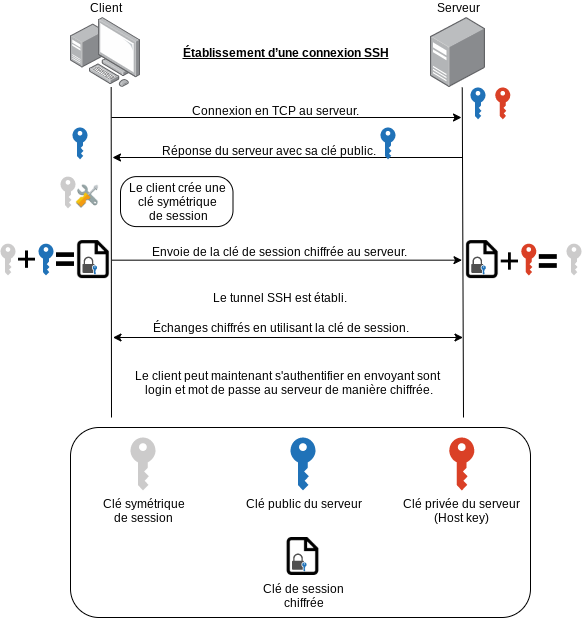

The diagram above was exported from draw.io. Its source (the exported page's mxGraphModel, read from the mxfile embedded in the PNG):
<mxGraphModel dx="1102" dy="624" grid="1" gridSize="10" guides="1" tooltips="1" connect="1" arrows="1" fold="1" page="1" pageScale="1" pageWidth="1169" pageHeight="827" background="#ffffff" math="0" shadow="0">
  <root>
    <mxCell id="0" />
    <mxCell id="9yVWuN1DPfYGKHYCkYdu-1" parent="0" />
    <mxCell id="gXf-LT5jgUrDh3A8PXlK-4" value="" style="group" parent="9yVWuN1DPfYGKHYCkYdu-1" vertex="1" connectable="0">
      <mxGeometry x="10" y="20" width="581" height="600" as="geometry" />
    </mxCell>
    <mxCell id="Z1IiEm9jBEUbQpGg2qAU-0" value="" style="pointerEvents=1;shadow=0;dashed=0;html=1;strokeColor=none;labelPosition=center;verticalLabelPosition=bottom;verticalAlign=top;outlineConnect=0;align=center;shape=mxgraph.office.security.key_permissions;fillColor=#DA4026;" parent="gXf-LT5jgUrDh3A8PXlK-4" vertex="1">
      <mxGeometry x="520.8" y="226.2" width="15" height="31.8" as="geometry" />
    </mxCell>
    <mxCell id="Z1IiEm9jBEUbQpGg2qAU-1" value="" style="pointerEvents=1;shadow=0;dashed=0;html=1;strokeColor=none;labelPosition=center;verticalLabelPosition=bottom;verticalAlign=top;outlineConnect=0;align=center;shape=mxgraph.office.security.key_permissions;fillColor=#CCCBCB;movable=1;resizable=1;rotatable=1;deletable=1;editable=1;connectable=1;" parent="gXf-LT5jgUrDh3A8PXlK-4" vertex="1">
      <mxGeometry x="566" y="226.2" width="15" height="31.8" as="geometry" />
    </mxCell>
    <mxCell id="Z1IiEm9jBEUbQpGg2qAU-2" value="" style="shape=image;html=1;verticalAlign=top;verticalLabelPosition=bottom;labelBackgroundColor=#ffffff;imageAspect=0;aspect=fixed;image=https://cdn4.iconfinder.com/data/icons/ionicons/512/icon-plus-128.png;rounded=1;fillColor=none;" parent="gXf-LT5jgUrDh3A8PXlK-4" vertex="1">
      <mxGeometry x="497.8" y="232.5" width="23" height="23" as="geometry" />
    </mxCell>
    <mxCell id="Z1IiEm9jBEUbQpGg2qAU-3" value="" style="shape=image;html=1;verticalAlign=top;verticalLabelPosition=bottom;labelBackgroundColor=#ffffff;imageAspect=0;aspect=fixed;image=https://cdn2.iconfinder.com/data/icons/picol-vector/32/equal-128.png;rounded=1;fillColor=none;" parent="gXf-LT5jgUrDh3A8PXlK-4" vertex="1">
      <mxGeometry x="538.8" y="235" width="18" height="18" as="geometry" />
    </mxCell>
    <mxCell id="Z1IiEm9jBEUbQpGg2qAU-4" value="" style="group" parent="gXf-LT5jgUrDh3A8PXlK-4" vertex="1" connectable="0">
      <mxGeometry x="462.79999999999995" y="223.1" width="38" height="38" as="geometry" />
    </mxCell>
    <mxCell id="Z1IiEm9jBEUbQpGg2qAU-5" value="" style="pointerEvents=1;shadow=0;dashed=0;html=1;strokeColor=none;fillColor=#505050;labelPosition=center;verticalLabelPosition=bottom;verticalAlign=top;outlineConnect=0;align=center;shape=mxgraph.office.security.lock_with_key_security_blue;" parent="Z1IiEm9jBEUbQpGg2qAU-4" vertex="1">
      <mxGeometry x="8" y="16" width="14.59" height="18" as="geometry" />
    </mxCell>
    <mxCell id="Z1IiEm9jBEUbQpGg2qAU-6" value="" style="shape=image;html=1;verticalAlign=top;verticalLabelPosition=bottom;labelBackgroundColor=#ffffff;imageAspect=0;aspect=fixed;image=https://cdn0.iconfinder.com/data/icons/feather/96/591262-file-128.png" parent="Z1IiEm9jBEUbQpGg2qAU-4" vertex="1">
      <mxGeometry width="38" height="38" as="geometry" />
    </mxCell>
    <mxCell id="sPnnbJ5o2c2B9eXcbRVu-1" value="&lt;span style=&quot;&quot;&gt;Serveur&lt;/span&gt;" style="points=[];aspect=fixed;html=1;align=center;shadow=0;dashed=0;image;image=img/lib/allied_telesis/computer_and_terminals/Server_Desktop.svg;labelPosition=center;verticalLabelPosition=top;verticalAlign=bottom;labelBackgroundColor=none;" parent="gXf-LT5jgUrDh3A8PXlK-4" vertex="1">
      <mxGeometry x="430" width="55.22" height="70" as="geometry" />
    </mxCell>
    <mxCell id="wyvKZj_6qOoMOVlMfbaT-0" value="" style="endArrow=classic;html=1;" parent="gXf-LT5jgUrDh3A8PXlK-4" edge="1">
      <mxGeometry width="50" height="50" relative="1" as="geometry">
        <mxPoint x="111" y="100" as="sourcePoint" />
        <mxPoint x="461" y="100" as="targetPoint" />
      </mxGeometry>
    </mxCell>
    <mxCell id="wyvKZj_6qOoMOVlMfbaT-1" value="Le tunnel SSH est établi." style="text;html=1;strokeColor=none;fillColor=none;align=center;verticalAlign=middle;whiteSpace=wrap;rounded=0;" parent="gXf-LT5jgUrDh3A8PXlK-4" vertex="1">
      <mxGeometry x="206.25" y="270" width="147.5" height="20" as="geometry" />
    </mxCell>
    <mxCell id="wyvKZj_6qOoMOVlMfbaT-18" value="" style="endArrow=none;html=1;entryX=0.581;entryY=0.994;entryDx=0;entryDy=0;entryPerimeter=0;" parent="gXf-LT5jgUrDh3A8PXlK-4" target="sPnnbJ5o2c2B9eXcbRVu-0" edge="1">
      <mxGeometry width="50" height="50" relative="1" as="geometry">
        <mxPoint x="111" y="400" as="sourcePoint" />
        <mxPoint x="170" y="180" as="targetPoint" />
      </mxGeometry>
    </mxCell>
    <mxCell id="sPnnbJ5o2c2B9eXcbRVu-0" value="Client" style="points=[];aspect=fixed;html=1;align=center;shadow=0;dashed=0;image;image=img/lib/allied_telesis/computer_and_terminals/Personal_Computer_with_Server.svg;labelPosition=center;verticalLabelPosition=top;verticalAlign=bottom;labelBackgroundColor=none;" parent="gXf-LT5jgUrDh3A8PXlK-4" vertex="1">
      <mxGeometry x="70" width="70" height="70" as="geometry" />
    </mxCell>
    <mxCell id="wyvKZj_6qOoMOVlMfbaT-21" value="" style="endArrow=none;html=1;" parent="gXf-LT5jgUrDh3A8PXlK-4" edge="1">
      <mxGeometry width="50" height="50" relative="1" as="geometry">
        <mxPoint x="463" y="400" as="sourcePoint" />
        <mxPoint x="461.74328767123257" y="70" as="targetPoint" />
      </mxGeometry>
    </mxCell>
    <mxCell id="wyvKZj_6qOoMOVlMfbaT-22" value="Connexion en TCP au serveur." style="text;whiteSpace=wrap;html=1;" parent="gXf-LT5jgUrDh3A8PXlK-4" vertex="1">
      <mxGeometry x="190" y="80" width="195" height="30" as="geometry" />
    </mxCell>
    <mxCell id="wyvKZj_6qOoMOVlMfbaT-34" value="" style="endArrow=none;html=1;startArrow=classic;startFill=1;endFill=0;" parent="gXf-LT5jgUrDh3A8PXlK-4" edge="1">
      <mxGeometry width="50" height="50" relative="1" as="geometry">
        <mxPoint x="112" y="140" as="sourcePoint" />
        <mxPoint x="462" y="140" as="targetPoint" />
      </mxGeometry>
    </mxCell>
    <mxCell id="wyvKZj_6qOoMOVlMfbaT-35" value="Réponse du serveur avec sa clé public." style="text;whiteSpace=wrap;html=1;" parent="gXf-LT5jgUrDh3A8PXlK-4" vertex="1">
      <mxGeometry x="160" y="120" width="225" height="30" as="geometry" />
    </mxCell>
    <mxCell id="wyvKZj_6qOoMOVlMfbaT-39" value="" style="pointerEvents=1;shadow=0;dashed=0;html=1;strokeColor=none;labelPosition=center;verticalLabelPosition=bottom;verticalAlign=top;outlineConnect=0;align=center;shape=mxgraph.office.security.key_permissions;fillColor=#2072B8;" parent="gXf-LT5jgUrDh3A8PXlK-4" vertex="1">
      <mxGeometry x="470" y="70" width="15" height="31.8" as="geometry" />
    </mxCell>
    <mxCell id="wyvKZj_6qOoMOVlMfbaT-40" value="" style="pointerEvents=1;shadow=0;dashed=0;html=1;strokeColor=none;labelPosition=center;verticalLabelPosition=bottom;verticalAlign=top;outlineConnect=0;align=center;shape=mxgraph.office.security.key_permissions;fillColor=#DA4026;" parent="gXf-LT5jgUrDh3A8PXlK-4" vertex="1">
      <mxGeometry x="494.78" y="70" width="15" height="31.8" as="geometry" />
    </mxCell>
    <mxCell id="wyvKZj_6qOoMOVlMfbaT-41" value="" style="pointerEvents=1;shadow=0;dashed=0;html=1;strokeColor=none;labelPosition=center;verticalLabelPosition=bottom;verticalAlign=top;outlineConnect=0;align=center;shape=mxgraph.office.security.key_permissions;fillColor=#2072B8;" parent="gXf-LT5jgUrDh3A8PXlK-4" vertex="1">
      <mxGeometry x="380" y="110" width="15" height="31.8" as="geometry" />
    </mxCell>
    <mxCell id="wyvKZj_6qOoMOVlMfbaT-43" value="" style="group;movable=0;resizable=0;rotatable=0;deletable=0;editable=0;connectable=0;" parent="gXf-LT5jgUrDh3A8PXlK-4" vertex="1" connectable="0">
      <mxGeometry x="120" y="159.10000000000002" width="181" height="182.9" as="geometry" />
    </mxCell>
    <mxCell id="wyvKZj_6qOoMOVlMfbaT-44" value="" style="pointerEvents=1;shadow=0;dashed=0;html=1;strokeColor=none;labelPosition=center;verticalLabelPosition=bottom;verticalAlign=top;outlineConnect=0;align=center;shape=mxgraph.office.security.key_permissions;fillColor=#2072B8;" parent="gXf-LT5jgUrDh3A8PXlK-4" vertex="1">
      <mxGeometry x="72" y="110" width="15" height="31.8" as="geometry" />
    </mxCell>
    <mxCell id="wyvKZj_6qOoMOVlMfbaT-47" value="" style="pointerEvents=1;shadow=0;dashed=0;html=1;strokeColor=none;labelPosition=center;verticalLabelPosition=bottom;verticalAlign=top;outlineConnect=0;align=center;shape=mxgraph.office.security.key_permissions;fillColor=#CCCBCB;movable=1;resizable=1;rotatable=1;deletable=1;editable=1;connectable=1;" parent="gXf-LT5jgUrDh3A8PXlK-4" vertex="1">
      <mxGeometry y="226.2" width="15" height="31.8" as="geometry" />
    </mxCell>
    <mxCell id="wyvKZj_6qOoMOVlMfbaT-48" value="" style="group" parent="gXf-LT5jgUrDh3A8PXlK-4" vertex="1" connectable="0">
      <mxGeometry x="60" y="159.10000000000002" width="39" height="31.80000000000001" as="geometry" />
    </mxCell>
    <mxCell id="wyvKZj_6qOoMOVlMfbaT-28" value="" style="shape=image;html=1;verticalAlign=top;verticalLabelPosition=bottom;labelBackgroundColor=#ffffff;imageAspect=0;aspect=fixed;image=https://cdn0.iconfinder.com/data/icons/small-n-flat/24/678124-wrench-screwdriver-128.png;rounded=1;fillColor=none;movable=1;resizable=1;rotatable=1;deletable=1;editable=1;connectable=1;" parent="wyvKZj_6qOoMOVlMfbaT-48" vertex="1">
      <mxGeometry x="15" y="7.800000000000011" width="24" height="24" as="geometry" />
    </mxCell>
    <mxCell id="wyvKZj_6qOoMOVlMfbaT-29" value="" style="pointerEvents=1;shadow=0;dashed=0;html=1;strokeColor=none;labelPosition=center;verticalLabelPosition=bottom;verticalAlign=top;outlineConnect=0;align=center;shape=mxgraph.office.security.key_permissions;fillColor=#CCCBCB;movable=1;resizable=1;rotatable=1;deletable=1;editable=1;connectable=1;" parent="wyvKZj_6qOoMOVlMfbaT-48" vertex="1">
      <mxGeometry width="15" height="31.8" as="geometry" />
    </mxCell>
    <mxCell id="wyvKZj_6qOoMOVlMfbaT-49" value="" style="shape=image;html=1;verticalAlign=top;verticalLabelPosition=bottom;labelBackgroundColor=#ffffff;imageAspect=0;aspect=fixed;image=https://cdn4.iconfinder.com/data/icons/ionicons/512/icon-plus-128.png;rounded=1;fillColor=none;" parent="gXf-LT5jgUrDh3A8PXlK-4" vertex="1">
      <mxGeometry x="15" y="230.60000000000002" width="23" height="23" as="geometry" />
    </mxCell>
    <mxCell id="wyvKZj_6qOoMOVlMfbaT-51" value="" style="pointerEvents=1;shadow=0;dashed=0;html=1;strokeColor=none;labelPosition=center;verticalLabelPosition=bottom;verticalAlign=top;outlineConnect=0;align=center;shape=mxgraph.office.security.key_permissions;fillColor=#2072B8;" parent="gXf-LT5jgUrDh3A8PXlK-4" vertex="1">
      <mxGeometry x="38" y="226.2" width="15" height="31.8" as="geometry" />
    </mxCell>
    <mxCell id="wyvKZj_6qOoMOVlMfbaT-52" value="" style="shape=image;html=1;verticalAlign=top;verticalLabelPosition=bottom;labelBackgroundColor=#ffffff;imageAspect=0;aspect=fixed;image=https://cdn2.iconfinder.com/data/icons/picol-vector/32/equal-128.png;rounded=1;fillColor=none;" parent="gXf-LT5jgUrDh3A8PXlK-4" vertex="1">
      <mxGeometry x="56" y="233.10000000000002" width="18" height="18" as="geometry" />
    </mxCell>
    <mxCell id="wyvKZj_6qOoMOVlMfbaT-53" value="" style="endArrow=classic;html=1;" parent="gXf-LT5jgUrDh3A8PXlK-4" edge="1">
      <mxGeometry width="50" height="50" relative="1" as="geometry">
        <mxPoint x="111.5" y="242.66999999999996" as="sourcePoint" />
        <mxPoint x="461.5" y="242.66999999999996" as="targetPoint" />
      </mxGeometry>
    </mxCell>
    <mxCell id="wyvKZj_6qOoMOVlMfbaT-54" value="Envoie de la clé de session chiffrée au serveur." style="text;whiteSpace=wrap;html=1;" parent="gXf-LT5jgUrDh3A8PXlK-4" vertex="1">
      <mxGeometry x="150" y="221.10000000000002" width="260" height="30" as="geometry" />
    </mxCell>
    <mxCell id="wyvKZj_6qOoMOVlMfbaT-63" value="" style="endArrow=classic;html=1;startArrow=classic;startFill=1;" parent="gXf-LT5jgUrDh3A8PXlK-4" edge="1">
      <mxGeometry width="50" height="50" relative="1" as="geometry">
        <mxPoint x="112.5" y="320.0000000000001" as="sourcePoint" />
        <mxPoint x="462.5" y="320.0000000000001" as="targetPoint" />
      </mxGeometry>
    </mxCell>
    <mxCell id="wyvKZj_6qOoMOVlMfbaT-67" value="Échanges chiffrés en utilisant la clé de session." style="text;html=1;align=center;verticalAlign=middle;resizable=0;points=[];autosize=1;" parent="gXf-LT5jgUrDh3A8PXlK-4" vertex="1">
      <mxGeometry x="145" y="300" width="270" height="20" as="geometry" />
    </mxCell>
    <mxCell id="wyvKZj_6qOoMOVlMfbaT-69" value="Le client peut maintenant s'authentifier en envoyant sont &lt;br&gt;login et mot de passe au serveur de manière chiffrée." style="text;html=1;align=center;verticalAlign=middle;resizable=0;points=[];autosize=1;" parent="gXf-LT5jgUrDh3A8PXlK-4" vertex="1">
      <mxGeometry x="127.5" y="350" width="320" height="30" as="geometry" />
    </mxCell>
    <mxCell id="wyvKZj_6qOoMOVlMfbaT-72" value="" style="group" parent="gXf-LT5jgUrDh3A8PXlK-4" vertex="1" connectable="0">
      <mxGeometry x="120" y="159.10000000000002" width="112.5" height="50" as="geometry" />
    </mxCell>
    <mxCell id="wyvKZj_6qOoMOVlMfbaT-33" value="" style="rounded=1;whiteSpace=wrap;html=1;fillColor=none;arcSize=32;" parent="wyvKZj_6qOoMOVlMfbaT-72" vertex="1">
      <mxGeometry width="112.5" height="50" as="geometry" />
    </mxCell>
    <mxCell id="wyvKZj_6qOoMOVlMfbaT-27" value="Le client crée une &lt;br&gt;clé symétrique &lt;br&gt;de session" style="text;html=1;align=center;verticalAlign=middle;resizable=0;points=[];autosize=1;" parent="wyvKZj_6qOoMOVlMfbaT-72" vertex="1">
      <mxGeometry x="2.5" width="110" height="50" as="geometry" />
    </mxCell>
    <mxCell id="wyvKZj_6qOoMOVlMfbaT-73" value="&lt;b&gt;&lt;u&gt;Établissement d’une connexion SSH&lt;/u&gt;&lt;/b&gt;" style="text;html=1;align=center;verticalAlign=middle;resizable=0;points=[];autosize=1;" parent="gXf-LT5jgUrDh3A8PXlK-4" vertex="1">
      <mxGeometry x="175" y="25" width="220" height="20" as="geometry" />
    </mxCell>
    <mxCell id="Z1IiEm9jBEUbQpGg2qAU-7" value="" style="group" parent="gXf-LT5jgUrDh3A8PXlK-4" vertex="1" connectable="0">
      <mxGeometry x="73.99999999999994" y="223.1" width="38" height="38" as="geometry" />
    </mxCell>
    <mxCell id="Z1IiEm9jBEUbQpGg2qAU-8" value="" style="pointerEvents=1;shadow=0;dashed=0;html=1;strokeColor=none;fillColor=#505050;labelPosition=center;verticalLabelPosition=bottom;verticalAlign=top;outlineConnect=0;align=center;shape=mxgraph.office.security.lock_with_key_security_blue;" parent="Z1IiEm9jBEUbQpGg2qAU-7" vertex="1">
      <mxGeometry x="8" y="16" width="14.59" height="18" as="geometry" />
    </mxCell>
    <mxCell id="Z1IiEm9jBEUbQpGg2qAU-9" value="" style="shape=image;html=1;verticalAlign=top;verticalLabelPosition=bottom;labelBackgroundColor=#ffffff;imageAspect=0;aspect=fixed;image=https://cdn0.iconfinder.com/data/icons/feather/96/591262-file-128.png" parent="Z1IiEm9jBEUbQpGg2qAU-7" vertex="1">
      <mxGeometry width="38" height="38" as="geometry" />
    </mxCell>
    <mxCell id="gXf-LT5jgUrDh3A8PXlK-3" value="" style="group" parent="gXf-LT5jgUrDh3A8PXlK-4" vertex="1" connectable="0">
      <mxGeometry x="70" y="410" width="460" height="190" as="geometry" />
    </mxCell>
    <mxCell id="wyvKZj_6qOoMOVlMfbaT-17" value="" style="rounded=1;whiteSpace=wrap;html=1;fillColor=none;" parent="gXf-LT5jgUrDh3A8PXlK-3" vertex="1">
      <mxGeometry width="460" height="190" as="geometry" />
    </mxCell>
    <mxCell id="wyvKZj_6qOoMOVlMfbaT-10" value="Clé privée du serveur&lt;br&gt;(Host key)" style="pointerEvents=1;shadow=0;dashed=0;html=1;strokeColor=none;labelPosition=center;verticalLabelPosition=bottom;verticalAlign=top;outlineConnect=0;align=center;shape=mxgraph.office.security.key_permissions;fillColor=#DA4026;" parent="gXf-LT5jgUrDh3A8PXlK-3" vertex="1">
      <mxGeometry x="378.8" y="10" width="25" height="53" as="geometry" />
    </mxCell>
    <mxCell id="wyvKZj_6qOoMOVlMfbaT-12" value="Clé public du serveur" style="pointerEvents=1;shadow=0;dashed=0;html=1;strokeColor=none;labelPosition=center;verticalLabelPosition=bottom;verticalAlign=top;outlineConnect=0;align=center;shape=mxgraph.office.security.key_permissions;fillColor=#2072B8;" parent="gXf-LT5jgUrDh3A8PXlK-3" vertex="1">
      <mxGeometry x="220" y="10" width="25" height="53" as="geometry" />
    </mxCell>
    <mxCell id="wyvKZj_6qOoMOVlMfbaT-15" value="Clé symétrique&lt;br&gt;de session" style="pointerEvents=1;shadow=0;dashed=0;html=1;strokeColor=none;labelPosition=center;verticalLabelPosition=bottom;verticalAlign=top;outlineConnect=0;align=center;shape=mxgraph.office.security.key_permissions;fillColor=#CCCBCB;" parent="gXf-LT5jgUrDh3A8PXlK-3" vertex="1">
      <mxGeometry x="60" y="10" width="25" height="53" as="geometry" />
    </mxCell>
    <mxCell id="gXf-LT5jgUrDh3A8PXlK-0" value="" style="group" parent="gXf-LT5jgUrDh3A8PXlK-3" vertex="1" connectable="0">
      <mxGeometry x="213.49999999999994" y="110" width="38" height="38" as="geometry" />
    </mxCell>
    <mxCell id="gXf-LT5jgUrDh3A8PXlK-1" value="" style="pointerEvents=1;shadow=0;dashed=0;html=1;strokeColor=none;fillColor=#505050;labelPosition=center;verticalLabelPosition=bottom;verticalAlign=top;outlineConnect=0;align=center;shape=mxgraph.office.security.lock_with_key_security_blue;" parent="gXf-LT5jgUrDh3A8PXlK-0" vertex="1">
      <mxGeometry x="8" y="16" width="14.59" height="18" as="geometry" />
    </mxCell>
    <mxCell id="gXf-LT5jgUrDh3A8PXlK-2" value="Clé de session&lt;br&gt;chiffrée" style="shape=image;html=1;verticalAlign=top;verticalLabelPosition=bottom;labelBackgroundColor=#ffffff00;imageAspect=0;aspect=fixed;image=https://cdn0.iconfinder.com/data/icons/feather/96/591262-file-128.png" parent="gXf-LT5jgUrDh3A8PXlK-0" vertex="1">
      <mxGeometry width="38" height="38" as="geometry" />
    </mxCell>
  </root>
</mxGraphModel>